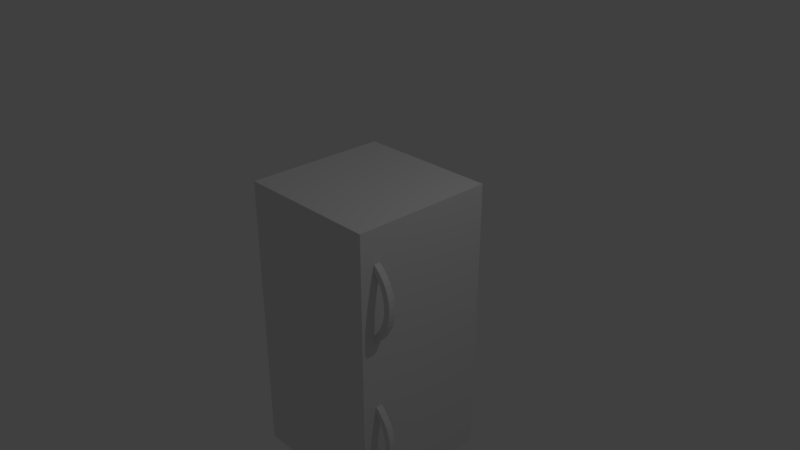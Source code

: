 # Source: kitchen_wardrobe.blend  (saved by Blender 2.79.0; exported with 4.5.12 LTS)
import bpy
from mathutils import Matrix  # noqa: F401  (used for matrix-valued properties, if any)

bpy.ops.wm.read_factory_settings(use_empty=True)
scene = bpy.context.scene
scene.name = 'Scene'

# ---- collections
col_collection_1 = bpy.data.collections.new('Collection 1'); scene.collection.children.link(col_collection_1)

# ---- materials (node trees are filled in below, after node groups)
mat_material = bpy.data.materials.new('Material')
mat_material.alpha_threshold = 0.0
mat_material.use_transparent_shadow = False
mat_material.roughness = 0.5
mat_material.line_color = (0.0, 0.0, 0.0, 1.0)

# ---- material node trees

# ---- world
world_world = bpy.data.worlds.new('World'); scene.world = world_world
world_world.color = (0.05088, 0.05088, 0.05088)
world_world.use_sun_shadow = False
world_world.sun_shadow_jitter_overblur = 0.0
world_world.cycles.sampling_method = 'MANUAL'

# ---- cameras
cam_camera = bpy.data.cameras.new('Camera')
cam_camera.clip_end = 100.0
cam_camera.lens = 35.0
cam_camera.sensor_width = 32.0
cam_camera.sensor_height = 18.0
cam_camera.ortho_scale = 7.314
cam_camera.dof.focus_distance = 0.0
cam_camera.dof.aperture_fstop = 128.0

# ---- lights
light_lamp = bpy.data.lights.new('Lamp', 'POINT')
light_lamp.transmission_factor = 0.0
light_lamp.cutoff_distance = 30.0
light_lamp.energy = 100.0
light_lamp.shadow_buffer_clip_start = 1.001
light_lamp.shadow_soft_size = 0.1
light_lamp.shadow_maximum_resolution = 0.006
light_lamp.use_absolute_resolution = True

# ---- meshes
me_cube_000 = bpy.data.meshes.new('Cube.000')
me_cube_000.from_pydata([(0.954, -0.8035, 1.554), (0.9519, -0.8035, 2.479), (0.954, -0.7152, 1.554), (0.9519, -0.7152, 2.479), (1.013, -0.8035, 1.489), (1.004, -0.8035, 2.55), (1.013, -0.7152, 1.489), (1.004, -0.7152, 2.55), (1.013, -0.8035, 1.617), (1.061, -0.8035, 1.682), (1.102, -0.8035, 1.752), (1.134, -0.8035, 1.826), (1.155, -0.8035, 1.905), (1.164, -0.8035, 1.985), (1.163, -0.8035, 2.066), (1.153, -0.8035, 2.147), (1.133, -0.8035, 2.225), (1.102, -0.8035, 2.3), (1.06, -0.8035, 2.368), (1.008, -0.8035, 2.429), (1.008, -0.7152, 2.429), (1.06, -0.7152, 2.368), (1.102, -0.7152, 2.3), (1.133, -0.7152, 2.225), (1.153, -0.7152, 2.147), (1.163, -0.7152, 2.066), (1.164, -0.7152, 1.985), (1.155, -0.7152, 1.905), (1.134, -0.7152, 1.826), (1.102, -0.7152, 1.752), (1.061, -0.7152, 1.682), (1.013, -0.7152, 1.617), (1.071, -0.7152, 2.491), (1.131, -0.7152, 2.419), (1.181, -0.7152, 2.34), (1.216, -0.7152, 2.254), (1.24, -0.7152, 2.164), (1.252, -0.7152, 2.072), (1.252, -0.7152, 1.98), (1.241, -0.7152, 1.888), (1.218, -0.7152, 1.798), (1.181, -0.7152, 1.713), (1.135, -0.7152, 1.633), (1.08, -0.7152, 1.559), (1.071, -0.8035, 2.491), (1.131, -0.8035, 2.419), (1.181, -0.8035, 2.34), (1.216, -0.8035, 2.254), (1.24, -0.8035, 2.164), (1.252, -0.8035, 2.072), (1.252, -0.8035, 1.98), (1.241, -0.8035, 1.888), (1.218, -0.8035, 1.798), (1.181, -0.8035, 1.713), (1.135, -0.8035, 1.633), (1.08, -0.8035, 1.559), (1.0, 1.0, -1.0), (1.0, -1.0, -1.0), (-1.0, -1.0, -1.0), (-1.0, 1.0, -1.0), (1.0, 1.0, 1.0), (1.0, -1.0, 1.0), (-1.0, -1.0, 1.0), (-1.0, 1.0, 1.0), (0.954, -0.8035, -0.4449), (0.9519, -0.8035, 0.4797), (0.954, -0.7152, -0.4449), (0.9519, -0.7152, 0.4797), (1.013, -0.8035, -0.5101), (1.004, -0.8035, 0.551), (1.013, -0.7152, -0.5101), (1.004, -0.7152, 0.551), (1.013, -0.8035, -0.3827), (1.061, -0.8035, -0.3176), (1.102, -0.8035, -0.2475), (1.134, -0.8035, -0.1729), (1.155, -0.8035, -0.09439), (1.164, -0.8035, -0.01388), (1.163, -0.8035, 0.06707), (1.153, -0.8035, 0.1473), (1.133, -0.8035, 0.2257), (1.102, -0.8035, 0.3004), (1.06, -0.8035, 0.3687), (1.008, -0.8035, 0.4297), (1.008, -0.7152, 0.4297), (1.06, -0.7152, 0.3687), (1.102, -0.7152, 0.3004), (1.133, -0.7152, 0.2257), (1.153, -0.7152, 0.1473), (1.163, -0.7152, 0.06707), (1.164, -0.7152, -0.01388), (1.155, -0.7152, -0.09439), (1.134, -0.7152, -0.1729), (1.102, -0.7152, -0.2475), (1.061, -0.7152, -0.3176), (1.013, -0.7152, -0.3827), (1.071, -0.7152, 0.4917), (1.131, -0.7152, 0.42), (1.181, -0.7152, 0.3405), (1.216, -0.7152, 0.2545), (1.24, -0.7152, 0.1648), (1.252, -0.7152, 0.07303), (1.252, -0.7152, -0.01944), (1.241, -0.7152, -0.1114), (1.218, -0.7152, -0.2011), (1.181, -0.7152, -0.2863), (1.135, -0.7152, -0.3663), (1.08, -0.7152, -0.4401), (1.071, -0.8035, 0.4917), (1.131, -0.8035, 0.42), (1.181, -0.8035, 0.3405), (1.216, -0.8035, 0.2545), (1.24, -0.8035, 0.1648), (1.252, -0.8035, 0.07303), (1.252, -0.8035, -0.01944), (1.241, -0.8035, -0.1114), (1.218, -0.8035, -0.2011), (1.181, -0.8035, -0.2863), (1.135, -0.8035, -0.3663), (1.08, -0.8035, -0.4401), (1.0, 1.0, 0.9992), (1.0, -1.0, 0.9992), (-1.0, -1.0, 0.9992), (-1.0, 1.0, 0.9992), (1.0, 1.0, 2.999), (1.0, -1.0, 2.999), (-1.0, -1.0, 2.999), (-1.0, 1.0, 2.999)], [], [(19, 1, 3, 20), (20, 3, 7, 32), (32, 7, 5, 44), (44, 5, 1, 19), (2, 6, 4, 0), (7, 3, 1, 5), (4, 55, 8, 0), (55, 54, 9, 8), (54, 53, 10, 9), (53, 52, 11, 10), (52, 51, 12, 11), (51, 50, 13, 12), (50, 49, 14, 13), (49, 48, 15, 14), (48, 47, 16, 15), (47, 46, 17, 16), (46, 45, 18, 17), (45, 44, 19, 18), (6, 43, 55, 4), (43, 42, 54, 55), (42, 41, 53, 54), (41, 40, 52, 53), (40, 39, 51, 52), (39, 38, 50, 51), (38, 37, 49, 50), (37, 36, 48, 49), (36, 35, 47, 48), (35, 34, 46, 47), (34, 33, 45, 46), (33, 32, 44, 45), (2, 31, 43, 6), (31, 30, 42, 43), (30, 29, 41, 42), (29, 28, 40, 41), (28, 27, 39, 40), (27, 26, 38, 39), (26, 25, 37, 38), (25, 24, 36, 37), (24, 23, 35, 36), (23, 22, 34, 35), (22, 21, 33, 34), (21, 20, 32, 33), (0, 8, 31, 2), (8, 9, 30, 31), (9, 10, 29, 30), (10, 11, 28, 29), (11, 12, 27, 28), (12, 13, 26, 27), (13, 14, 25, 26), (14, 15, 24, 25), (15, 16, 23, 24), (16, 17, 22, 23), (17, 18, 21, 22), (18, 19, 20, 21), (56, 57, 58, 59), (60, 63, 62, 61), (56, 60, 61, 57), (57, 61, 62, 58), (58, 62, 63, 59), (60, 56, 59, 63), (83, 65, 67, 84), (84, 67, 71, 96), (96, 71, 69, 108), (108, 69, 65, 83), (66, 70, 68, 64), (71, 67, 65, 69), (68, 119, 72, 64), (119, 118, 73, 72), (118, 117, 74, 73), (117, 116, 75, 74), (116, 115, 76, 75), (115, 114, 77, 76), (114, 113, 78, 77), (113, 112, 79, 78), (112, 111, 80, 79), (111, 110, 81, 80), (110, 109, 82, 81), (109, 108, 83, 82), (70, 107, 119, 68), (107, 106, 118, 119), (106, 105, 117, 118), (105, 104, 116, 117), (104, 103, 115, 116), (103, 102, 114, 115), (102, 101, 113, 114), (101, 100, 112, 113), (100, 99, 111, 112), (99, 98, 110, 111), (98, 97, 109, 110), (97, 96, 108, 109), (66, 95, 107, 70), (95, 94, 106, 107), (94, 93, 105, 106), (93, 92, 104, 105), (92, 91, 103, 104), (91, 90, 102, 103), (90, 89, 101, 102), (89, 88, 100, 101), (88, 87, 99, 100), (87, 86, 98, 99), (86, 85, 97, 98), (85, 84, 96, 97), (64, 72, 95, 66), (72, 73, 94, 95), (73, 74, 93, 94), (74, 75, 92, 93), (75, 76, 91, 92), (76, 77, 90, 91), (77, 78, 89, 90), (78, 79, 88, 89), (79, 80, 87, 88), (80, 81, 86, 87), (81, 82, 85, 86), (82, 83, 84, 85), (120, 121, 122, 123), (124, 127, 126, 125), (120, 124, 125, 121), (121, 125, 126, 122), (122, 126, 127, 123), (124, 120, 123, 127)])
me_cube_000.materials.append(mat_material)
me_cube_000.use_remesh_preserve_volume = False
me_cube_000.use_remesh_preserve_attributes = False
me_cube_000.use_mirror_vertex_groups = False
me_cube_000.update()

# ---- curves / text
cu_beziercurve = bpy.data.curves.new('BezierCurve', 'CURVE')
cu_beziercurve.dimensions = '3D'
_sp = cu_beziercurve.splines.new('BEZIER'); _sp.bezier_points.add(1)
_sp.bezier_points.foreach_set('co', [-1.0, 0.0, 0.0, 1.0, 0.0, 0.0])
_sp.bezier_points.foreach_set('handle_left', [-1.329, -0.6258, 1.296e-08, 0.4117, 0.8087, -1.735e-08])
_sp.bezier_points.foreach_set('handle_right', [-0.6707, 0.6258, -1.296e-08, 1.588, -0.8087, 1.735e-08])
for _p, _l, _r in zip(_sp.bezier_points, ['ALIGNED', 'ALIGNED'], ['ALIGNED', 'ALIGNED']): _p.handle_left_type = _l; _p.handle_right_type = _r
_sp.order_u = 0
_sp.order_v = 0
cu_beziercurve.use_path = True
cu_beziercurve.use_path_clamp = True
cu_beziercurve.bevel_resolution = 0
cu_beziercurve.fill_mode = 'HALF'

# ---- objects
ob_cube_000 = bpy.data.objects.new('Cube.000', me_cube_000)
ob_beziercurve = bpy.data.objects.new('BezierCurve', cu_beziercurve)
ob_lamp = bpy.data.objects.new('Lamp', light_lamp)
ob_camera = bpy.data.objects.new('Camera', cam_camera)

# ---- transforms, parenting, visibility, modifiers, constraints
ob_cube_000.location = (0.0, 0.0, -1.999)
ob_cube_000.lock_rotations_4d = False
ob_cube_000.empty_display_type = 'ARROWS'
ob_cube_000.lineart.crease_threshold = 0.0
ob_beziercurve.location = (2.076, -0.6448, 0.0)
ob_beziercurve.rotation_euler = (0.0, 1.571, -1.571)
ob_beziercurve.lineart.crease_threshold = 0.0
ob_lamp.location = (4.076, 1.005, 5.904)
ob_lamp.rotation_euler = (0.6503, 0.05522, 1.866)
ob_lamp.lock_rotations_4d = False
ob_lamp.empty_display_type = 'ARROWS'
ob_lamp.color = (0.0, 0.0, 0.0, 0.0)
ob_lamp.lineart.crease_threshold = 0.0
ob_camera.location = (7.481, -6.508, 5.344)
ob_camera.rotation_euler = (1.109, 0.0, 0.8149)
ob_camera.lock_rotations_4d = False
ob_camera.empty_display_type = 'ARROWS'
ob_camera.color = (0.0, 0.0, 0.0, 0.0)
ob_camera.display_type = 'WIRE'
ob_camera.lineart.crease_threshold = 0.0

# ---- collection membership
col_collection_1.objects.link(ob_cube_000)
col_collection_1.objects.link(ob_beziercurve)
col_collection_1.objects.link(ob_lamp)
col_collection_1.objects.link(ob_camera)

# ---- scene / render settings (as saved in the file)
scene.camera = ob_camera
scene.frame_start = 1; scene.frame_end = 250; scene.frame_set(1)
scene.render.engine = 'BLENDER_EEVEE_NEXT'
scene.render.resolution_percentage = 50
scene.render.dither_intensity = 0.0
scene.cycles.use_denoising = False
scene.cycles.samples = 128
scene.cycles.sampling_pattern = 'TABULATED_SOBOL'
scene.cycles.use_adaptive_sampling = False
scene.cycles.use_light_tree = False
scene.cycles.blur_glossy = 0.0
scene.cycles.sample_clamp_indirect = 0.0
scene.view_settings.view_transform = 'Standard'
bpy.context.view_layer.update()
